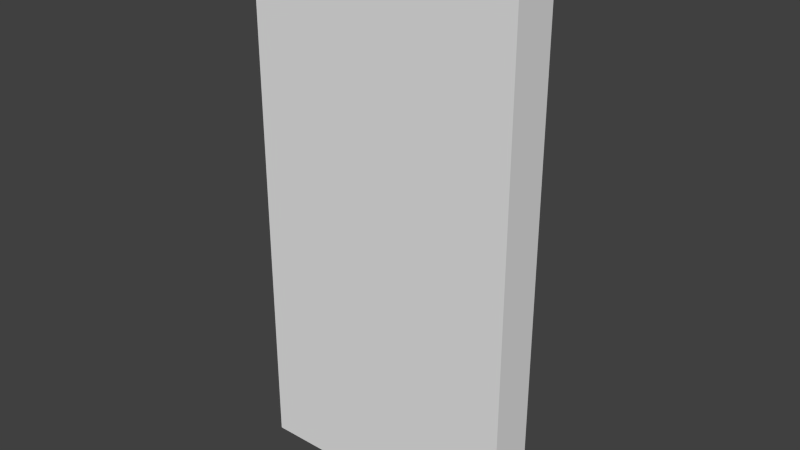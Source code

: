 # Source: WallA.blend  (saved by Blender 2.68.0; exported with 4.5.12 LTS)
import bpy
from mathutils import Matrix  # noqa: F401  (used for matrix-valued properties, if any)

bpy.ops.wm.read_factory_settings(use_empty=True)
scene = bpy.context.scene
scene.name = 'Scene'

# ---- collections
col_collection_1 = bpy.data.collections.new('Collection 1'); scene.collection.children.link(col_collection_1)

# ---- world
world_world = bpy.data.worlds.new('World'); scene.world = world_world
world_world.color = (0.05088, 0.05088, 0.05088)
world_world.use_sun_shadow = False
world_world.sun_shadow_jitter_overblur = 0.0
world_world.cycles.sampling_method = 'MANUAL'
world_world.cycles.sample_map_resolution = 256

# ---- meshes
me_cube_002 = bpy.data.meshes.new('Cube.002')
me_cube_002.from_pydata([(0.0, 0.0, 0.0), (1.0, 0.0, 0.0), (0.0416, 0.0, 2.0), (0.0, 0.0, 1.958), (1.0, 0.0, 1.958), (0.9584, 0.0, 2.0), (0.0, 0.1688, 0.0), (0.03116, 0.2, -1.863e-09), (1.0, 0.1688, 0.0), (0.9688, 0.2, 0.0), (0.0, 0.1688, 1.958), (0.03116, 0.2, 1.945), (0.0416, 0.1688, 2.0), (0.05451, 0.2, 1.969), (0.9584, 0.1688, 2.0), (0.9455, 0.2, 1.969), (1.0, 0.1688, 1.958), (0.9688, 0.2, 1.945), (0.06435, 0.2, 0.0), (0.9356, 0.2, 0.0), (0.06435, 0.2, 1.9), (0.08605, 0.2, 1.922), (0.9139, 0.2, 1.922), (0.9356, 0.2, 1.9), (0.06435, 0.233, 0.0), (0.9356, 0.233, 0.0), (0.06435, 0.233, 1.9), (0.08605, 0.233, 1.922), (0.9139, 0.233, 1.922), (0.9356, 0.233, 1.9)], [], [(4, 5, 2, 3, 0, 1), (2, 12, 10, 3), (14, 5, 4, 16), (9, 7, 18, 19), (16, 4, 1, 8), (5, 14, 12, 2), (0, 6, 8, 1), (8, 6, 7, 9), (13, 11, 10, 12), (17, 15, 14, 16), (11, 7, 6, 10), (15, 13, 12, 14), (16, 8, 9, 17), (3, 10, 6, 0), (23, 19, 25, 29), (7, 11, 20, 18), (15, 17, 23, 22), (11, 13, 21, 20), (13, 15, 22, 21), (17, 9, 19, 23), (26, 27, 28, 29, 25, 24), (20, 21, 27, 26), (21, 22, 28, 27), (19, 18, 24, 25), (18, 20, 26, 24), (22, 23, 29, 28)])
_uv = me_cube_002.uv_layers.new(name='UV coord')
_uv.uv.foreach_set('vector', [0.0, 0.4792, -0.0208, 0.5, -0.4792, 0.5, -0.5, 0.4792, -0.5, -0.5, 0.0, -0.5, 0.5208, 0.5, 0.5208, 0.5844, 0.5, 0.5844, 0.5, 0.5, 0.9792, 0.5844, 0.9792, 0.5, 1.0, 0.5, 1.0, 0.5844, 0.9844, 0.5, 0.5156, 0.5, 0.5322, 0.5, 0.9678, 0.5, 0.5844, 0.4792, 0.5, 0.4792, 0.5, -0.5, 0.5844, -0.5, 0.9792, 0.5, 0.9792, 0.5844, 0.5208, 0.5844, 0.5208, 0.5, 0.5, 0.5, 0.5, 0.5844, 1.0, 0.5844, 1.0, 0.5, 0.0, 0.5844, -0.5, 0.5844, -0.4844, 0.6, -0.01558, 0.6, 0.5273, 0.4844, 0.5156, 0.4727, 0.5, 0.4792, 0.5208, 0.5, 0.9844, 0.4727, 0.9727, 0.4844, 0.9792, 0.5, 1.0, 0.4792, 0.5156, 0.4727, 0.5156, -0.5, 0.5, -0.5, 0.5, 0.4792, 0.9727, 0.4844, 0.5273, 0.4844, 0.5208, 0.5, 0.9792, 0.5, 0.5844, 0.4792, 0.5844, -0.5, 0.6, -0.5, 0.6, 0.4727, 0.5, 0.4792, 0.5844, 0.4792, 0.5844, -0.5, 0.5, -0.5, 0.6, 0.4501, 0.6, -0.5, 0.6165, -0.5, 0.6165, 0.4501, 0.5156, 0.5, 0.5156, 1.473, 0.5322, 1.45, 0.5322, 0.5, 0.9727, 0.4844, 0.9844, 0.4727, 0.9678, 0.4501, 0.957, 0.4609, 0.5156, 0.4727, 0.5273, 0.4844, 0.543, 0.4609, 0.5322, 0.4501, 0.5273, 0.4844, 0.9727, 0.4844, 0.957, 0.4609, 0.543, 0.4609, 0.9844, 0.4727, 0.9844, -0.5, 0.9678, -0.5, 0.9678, 0.4501, 0.5322, 0.4501, 0.543, 0.4609, 0.957, 0.4609, 0.9678, 0.4501, 0.9678, -0.5, 0.5322, -0.5, 0.6, 0.4501, 0.6, 0.4609, 0.6165, 0.4609, 0.6165, 0.4501, 0.543, 0.6, 0.957, 0.6, 0.957, 0.6165, 0.543, 0.6165, 0.9678, 0.6, 0.5322, 0.6, 0.5322, 0.6165, 0.9678, 0.6165, 0.6, 0.5, 0.6, 1.45, 0.6165, 1.45, 0.6165, 0.5, 0.957, 0.6, 0.9678, 0.6, 0.9678, 0.6165, 0.957, 0.6165])
me_cube_002.use_remesh_preserve_volume = False
me_cube_002.use_remesh_preserve_attributes = False
me_cube_002.use_mirror_vertex_groups = False
me_cube_002.update()

# ---- objects
ob_cube_000 = bpy.data.objects.new('Cube.000', me_cube_002)

# ---- transforms, parenting, visibility, modifiers, constraints
ob_cube_000.location = (0.0, 0.0, 0.0)
ob_cube_000.lineart.crease_threshold = 0.0

# ---- collection membership
col_collection_1.objects.link(ob_cube_000)

# ---- scene / render settings (as saved in the file)
scene.frame_start = 1; scene.frame_end = 250; scene.frame_set(36)
scene.render.engine = 'BLENDER_EEVEE_NEXT'
scene.render.image_settings.color_mode = 'RGB'
scene.render.image_settings.compression = 90
scene.render.resolution_percentage = 50
scene.render.dither_intensity = 0.0
scene.cycles.use_denoising = False
scene.cycles.samples = 10
scene.cycles.sampling_pattern = 'TABULATED_SOBOL'
scene.cycles.light_sampling_threshold = 0.0
scene.cycles.use_adaptive_sampling = False
scene.cycles.use_light_tree = False
scene.cycles.blur_glossy = 0.0
scene.cycles.volume_bounces = 1
scene.cycles.pixel_filter_type = 'GAUSSIAN'
scene.cycles.sample_clamp_indirect = 0.0
scene.view_settings.view_transform = 'Standard'
bpy.context.view_layer.update()

# ---- added for rendering (the .blend has no active camera and no usable light): camera, sun
cam_auto = bpy.data.cameras.new('AutoCamera')
cam_auto.lens = 50.0
cam_auto.sensor_width = 36.0
cam_auto.clip_end = 1000.0
ob_auto_camera = bpy.data.objects.new('AutoCamera', cam_auto)
scene.collection.objects.link(ob_auto_camera)
ob_auto_camera.location = (2.58007, -2.37956, 2.66406)
ob_auto_camera.rotation_euler = (1.09748, -7.21219e-08, 0.694738)
scene.camera = ob_auto_camera
light_auto_sun = bpy.data.lights.new('AutoSun', 'SUN')
light_auto_sun.energy = 3.0
light_auto_sun.angle = 0.0523599
ob_auto_sun = bpy.data.objects.new('AutoSun', light_auto_sun)
scene.collection.objects.link(ob_auto_sun)
ob_auto_sun.rotation_euler = (0.872665, 0.174533, 0.523599)
bpy.context.view_layer.update()
